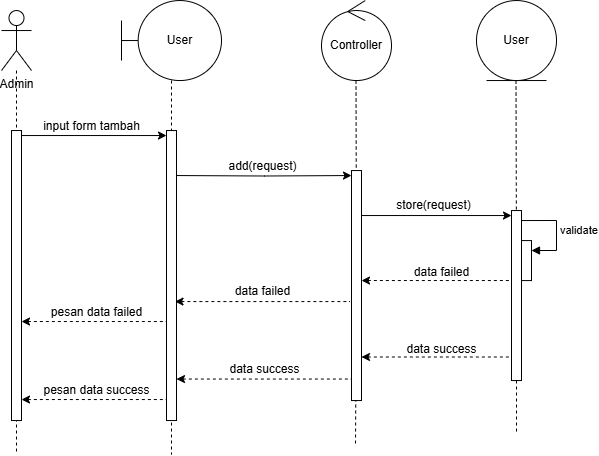

The diagram above was exported from draw.io. Its source (the exported page's mxGraphModel, read from the mxfile embedded in the PNG):
<mxGraphModel dx="2600" dy="942" grid="1" gridSize="10" guides="1" tooltips="1" connect="1" arrows="1" fold="1" page="1" pageScale="1" pageWidth="850" pageHeight="1100" math="0" shadow="0">
  <root>
    <mxCell id="0" />
    <mxCell id="1" parent="0" />
    <mxCell id="2" style="edgeStyle=orthogonalEdgeStyle;rounded=0;orthogonalLoop=1;jettySize=auto;html=1;endArrow=none;endFill=0;dashed=1;" edge="1" parent="1">
      <mxGeometry relative="1" as="geometry">
        <mxPoint x="6035" y="670" as="targetPoint" />
        <mxPoint x="6034.5" y="316.04" as="sourcePoint" />
      </mxGeometry>
    </mxCell>
    <mxCell id="3" style="edgeStyle=orthogonalEdgeStyle;rounded=0;orthogonalLoop=1;jettySize=auto;html=1;endArrow=none;endFill=0;dashed=1;" edge="1" parent="1">
      <mxGeometry relative="1" as="geometry">
        <mxPoint x="5874" y="680" as="targetPoint" />
        <mxPoint x="5874.5" y="316.04" as="sourcePoint" />
      </mxGeometry>
    </mxCell>
    <mxCell id="4" style="edgeStyle=orthogonalEdgeStyle;rounded=0;orthogonalLoop=1;jettySize=auto;html=1;endArrow=none;endFill=0;dashed=1;" edge="1" parent="1">
      <mxGeometry relative="1" as="geometry">
        <mxPoint x="5690" y="690" as="targetPoint" />
        <mxPoint x="5690" y="316.04" as="sourcePoint" />
      </mxGeometry>
    </mxCell>
    <mxCell id="5" value="User" style="shape=umlBoundary;whiteSpace=wrap;html=1;" vertex="1" parent="1">
      <mxGeometry x="5640" y="236.04" width="100" height="80" as="geometry" />
    </mxCell>
    <mxCell id="6" value="Controller" style="ellipse;shape=umlControl;whiteSpace=wrap;html=1;" vertex="1" parent="1">
      <mxGeometry x="5840" y="236.04" width="70" height="80" as="geometry" />
    </mxCell>
    <mxCell id="7" value="User" style="ellipse;shape=umlEntity;whiteSpace=wrap;html=1;" vertex="1" parent="1">
      <mxGeometry x="5995" y="236.04" width="80" height="80" as="geometry" />
    </mxCell>
    <mxCell id="8" style="edgeStyle=orthogonalEdgeStyle;rounded=0;orthogonalLoop=1;jettySize=auto;html=1;endArrow=none;endFill=0;dashed=1;" edge="1" source="9" parent="1">
      <mxGeometry relative="1" as="geometry">
        <mxPoint x="5535" y="690" as="targetPoint" />
      </mxGeometry>
    </mxCell>
    <mxCell id="9" value="Admin" style="shape=umlActor;verticalLabelPosition=bottom;verticalAlign=top;html=1;" vertex="1" parent="1">
      <mxGeometry x="5520" y="246.04" width="30" height="60" as="geometry" />
    </mxCell>
    <mxCell id="10" value="" style="html=1;points=[[0,0,0,0,5],[0,1,0,0,-5],[1,0,0,0,5],[1,1,0,0,-5]];perimeter=orthogonalPerimeter;outlineConnect=0;targetShapes=umlLifeline;portConstraint=eastwest;newEdgeStyle={&quot;curved&quot;:0,&quot;rounded&quot;:0};" vertex="1" parent="1">
      <mxGeometry x="5530" y="366.04" width="10" height="290" as="geometry" />
    </mxCell>
    <mxCell id="11" value="" style="html=1;points=[[0,0,0,0,5],[0,1,0,0,-5],[1,0,0,0,5],[1,1,0,0,-5]];perimeter=orthogonalPerimeter;outlineConnect=0;targetShapes=umlLifeline;portConstraint=eastwest;newEdgeStyle={&quot;curved&quot;:0,&quot;rounded&quot;:0};" vertex="1" parent="1">
      <mxGeometry x="5685" y="366.04" width="10" height="290" as="geometry" />
    </mxCell>
    <mxCell id="12" style="edgeStyle=orthogonalEdgeStyle;rounded=0;orthogonalLoop=1;jettySize=auto;html=1;curved=0;entryX=0;entryY=0;entryDx=0;entryDy=5;entryPerimeter=0;exitX=1;exitY=0;exitDx=0;exitDy=5;exitPerimeter=0;" edge="1" source="10" target="11" parent="1">
      <mxGeometry relative="1" as="geometry" />
    </mxCell>
    <mxCell id="13" value="input form tambah" style="text;html=1;align=center;verticalAlign=middle;resizable=0;points=[];autosize=1;strokeColor=none;fillColor=none;" vertex="1" parent="1">
      <mxGeometry x="5550" y="347.04" width="120" height="30" as="geometry" />
    </mxCell>
    <mxCell id="14" value="" style="html=1;points=[[0,0,0,0,5],[0,1,0,0,-5],[1,0,0,0,5],[1,1,0,0,-5]];perimeter=orthogonalPerimeter;outlineConnect=0;targetShapes=umlLifeline;portConstraint=eastwest;newEdgeStyle={&quot;curved&quot;:0,&quot;rounded&quot;:0};" vertex="1" parent="1">
      <mxGeometry x="5870" y="406.04" width="10" height="230" as="geometry" />
    </mxCell>
    <mxCell id="15" style="edgeStyle=orthogonalEdgeStyle;rounded=0;orthogonalLoop=1;jettySize=auto;html=1;curved=0;entryX=0;entryY=0;entryDx=0;entryDy=5;entryPerimeter=0;" edge="1" target="14" parent="1">
      <mxGeometry relative="1" as="geometry">
        <mxPoint x="5695" y="411.04" as="sourcePoint" />
        <mxPoint x="5840" y="416.04" as="targetPoint" />
      </mxGeometry>
    </mxCell>
    <mxCell id="16" value="add(request)" style="text;html=1;align=center;verticalAlign=middle;resizable=0;points=[];autosize=1;strokeColor=none;fillColor=none;" vertex="1" parent="1">
      <mxGeometry x="5736" y="387.04" width="90" height="30" as="geometry" />
    </mxCell>
    <mxCell id="17" value="" style="html=1;points=[[0,0,0,0,5],[0,1,0,0,-5],[1,0,0,0,5],[1,1,0,0,-5]];perimeter=orthogonalPerimeter;outlineConnect=0;targetShapes=umlLifeline;portConstraint=eastwest;newEdgeStyle={&quot;curved&quot;:0,&quot;rounded&quot;:0};" vertex="1" parent="1">
      <mxGeometry x="6030" y="446.04" width="10" height="170" as="geometry" />
    </mxCell>
    <mxCell id="18" style="rounded=0;orthogonalLoop=1;jettySize=auto;html=1;entryX=0;entryY=0;entryDx=0;entryDy=5;entryPerimeter=0;" edge="1" source="14" target="17" parent="1">
      <mxGeometry relative="1" as="geometry">
        <mxPoint x="5880" y="456.04" as="sourcePoint" />
        <mxPoint x="6025" y="456.04" as="targetPoint" />
      </mxGeometry>
    </mxCell>
    <mxCell id="19" value="store(request)" style="text;html=1;align=center;verticalAlign=middle;resizable=0;points=[];autosize=1;strokeColor=none;fillColor=none;" vertex="1" parent="1">
      <mxGeometry x="5902" y="426.04" width="100" height="30" as="geometry" />
    </mxCell>
    <mxCell id="20" value="" style="html=1;points=[[0,0,0,0,5],[0,1,0,0,-5],[1,0,0,0,5],[1,1,0,0,-5]];perimeter=orthogonalPerimeter;outlineConnect=0;targetShapes=umlLifeline;portConstraint=eastwest;newEdgeStyle={&quot;curved&quot;:0,&quot;rounded&quot;:0};" vertex="1" parent="1">
      <mxGeometry x="6040" y="476.08000000000004" width="10" height="40" as="geometry" />
    </mxCell>
    <mxCell id="21" value="validate" style="html=1;align=left;spacingLeft=2;endArrow=block;rounded=0;edgeStyle=orthogonalEdgeStyle;curved=0;rounded=0;" edge="1" target="20" parent="1">
      <mxGeometry relative="1" as="geometry">
        <mxPoint x="6040" y="456.04" as="sourcePoint" />
        <Array as="points">
          <mxPoint x="6075" y="486.08000000000004" />
        </Array>
      </mxGeometry>
    </mxCell>
    <mxCell id="22" style="rounded=0;orthogonalLoop=1;jettySize=auto;html=1;entryX=0;entryY=0;entryDx=0;entryDy=5;entryPerimeter=0;startArrow=classic;startFill=1;endArrow=none;endFill=0;dashed=1;" edge="1" parent="1">
      <mxGeometry relative="1" as="geometry">
        <mxPoint x="5880" y="516.04" as="sourcePoint" />
        <mxPoint x="6030" y="516.04" as="targetPoint" />
      </mxGeometry>
    </mxCell>
    <mxCell id="23" value="data failed" style="text;html=1;align=center;verticalAlign=middle;resizable=0;points=[];autosize=1;strokeColor=none;fillColor=none;dashed=1;" vertex="1" parent="1">
      <mxGeometry x="5920" y="493.08" width="80" height="30" as="geometry" />
    </mxCell>
    <mxCell id="24" style="edgeStyle=orthogonalEdgeStyle;rounded=0;orthogonalLoop=1;jettySize=auto;html=1;curved=0;entryX=0;entryY=0;entryDx=0;entryDy=5;entryPerimeter=0;startArrow=classic;startFill=1;endArrow=none;endFill=0;dashed=1;" edge="1" parent="1">
      <mxGeometry relative="1" as="geometry">
        <mxPoint x="5693.5" y="537.08" as="sourcePoint" />
        <mxPoint x="5868.5" y="537.08" as="targetPoint" />
      </mxGeometry>
    </mxCell>
    <mxCell id="25" value="data failed" style="text;html=1;align=center;verticalAlign=middle;resizable=0;points=[];autosize=1;strokeColor=none;fillColor=none;dashed=1;" vertex="1" parent="1">
      <mxGeometry x="5741" y="512.08" width="80" height="30" as="geometry" />
    </mxCell>
    <mxCell id="26" style="edgeStyle=orthogonalEdgeStyle;rounded=0;orthogonalLoop=1;jettySize=auto;html=1;curved=0;entryX=0;entryY=0;entryDx=0;entryDy=5;entryPerimeter=0;exitX=1;exitY=0;exitDx=0;exitDy=5;exitPerimeter=0;startArrow=classic;startFill=1;endArrow=none;endFill=0;dashed=1;" edge="1" parent="1">
      <mxGeometry relative="1" as="geometry">
        <mxPoint x="5540" y="557.04" as="sourcePoint" />
        <mxPoint x="5685" y="557.04" as="targetPoint" />
      </mxGeometry>
    </mxCell>
    <mxCell id="27" value="pesan data failed" style="text;html=1;align=center;verticalAlign=middle;resizable=0;points=[];autosize=1;strokeColor=none;fillColor=none;dashed=1;" vertex="1" parent="1">
      <mxGeometry x="5560" y="533.04" width="110" height="30" as="geometry" />
    </mxCell>
    <mxCell id="28" style="rounded=0;orthogonalLoop=1;jettySize=auto;html=1;entryX=0;entryY=0;entryDx=0;entryDy=5;entryPerimeter=0;startArrow=classic;startFill=1;endArrow=none;endFill=0;dashed=1;" edge="1" parent="1">
      <mxGeometry relative="1" as="geometry">
        <mxPoint x="5880" y="592.5" as="sourcePoint" />
        <mxPoint x="6030" y="592.5" as="targetPoint" />
      </mxGeometry>
    </mxCell>
    <mxCell id="29" value="data success" style="text;html=1;align=center;verticalAlign=middle;resizable=0;points=[];autosize=1;strokeColor=none;fillColor=none;dashed=1;" vertex="1" parent="1">
      <mxGeometry x="5915" y="569.54" width="90" height="30" as="geometry" />
    </mxCell>
    <mxCell id="30" style="edgeStyle=orthogonalEdgeStyle;rounded=0;orthogonalLoop=1;jettySize=auto;html=1;curved=0;entryX=0;entryY=0;entryDx=0;entryDy=5;entryPerimeter=0;startArrow=classic;startFill=1;endArrow=none;endFill=0;dashed=1;" edge="1" parent="1">
      <mxGeometry relative="1" as="geometry">
        <mxPoint x="5695" y="614.54" as="sourcePoint" />
        <mxPoint x="5870" y="614.54" as="targetPoint" />
      </mxGeometry>
    </mxCell>
    <mxCell id="31" value="data success" style="text;html=1;align=center;verticalAlign=middle;resizable=0;points=[];autosize=1;strokeColor=none;fillColor=none;dashed=1;" vertex="1" parent="1">
      <mxGeometry x="5737.5" y="589.54" width="90" height="30" as="geometry" />
    </mxCell>
    <mxCell id="32" style="edgeStyle=orthogonalEdgeStyle;rounded=0;orthogonalLoop=1;jettySize=auto;html=1;curved=0;entryX=0;entryY=0;entryDx=0;entryDy=5;entryPerimeter=0;exitX=1;exitY=0;exitDx=0;exitDy=5;exitPerimeter=0;startArrow=classic;startFill=1;endArrow=none;endFill=0;dashed=1;" edge="1" parent="1">
      <mxGeometry relative="1" as="geometry">
        <mxPoint x="5540" y="635.04" as="sourcePoint" />
        <mxPoint x="5685" y="635.04" as="targetPoint" />
      </mxGeometry>
    </mxCell>
    <mxCell id="33" value="pesan data success" style="text;html=1;align=center;verticalAlign=middle;resizable=0;points=[];autosize=1;strokeColor=none;fillColor=none;dashed=1;" vertex="1" parent="1">
      <mxGeometry x="5550" y="611.04" width="130" height="30" as="geometry" />
    </mxCell>
  </root>
</mxGraphModel>